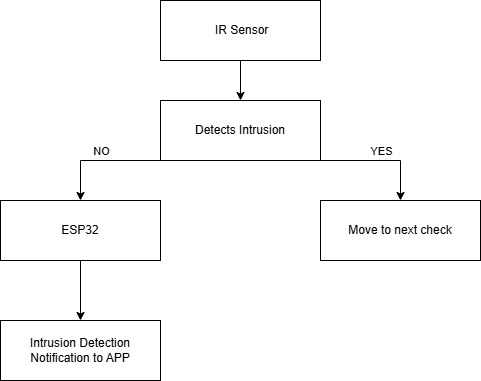

The diagram above was exported from draw.io. Its source (the exported page's mxGraphModel, read from the mxfile embedded in the PNG):
<mxGraphModel dx="1050" dy="596" grid="1" gridSize="10" guides="1" tooltips="1" connect="1" arrows="1" fold="1" page="1" pageScale="1" pageWidth="850" pageHeight="1100" math="0" shadow="0">
  <root>
    <mxCell id="0" />
    <mxCell id="1" parent="0" />
    <mxCell id="aZd2CVYL_QMCk6NnEtbW-1" value="&amp;nbsp;IR Sensor" style="rounded=0;whiteSpace=wrap;html=1;" vertex="1" parent="1">
      <mxGeometry x="320" y="40" width="160" height="60" as="geometry" />
    </mxCell>
    <mxCell id="aZd2CVYL_QMCk6NnEtbW-2" value="Detects Intrusion" style="rounded=0;whiteSpace=wrap;html=1;" vertex="1" parent="1">
      <mxGeometry x="320" y="140" width="160" height="60" as="geometry" />
    </mxCell>
    <mxCell id="aZd2CVYL_QMCk6NnEtbW-3" value="" style="endArrow=classic;html=1;rounded=0;exitX=0.5;exitY=1;exitDx=0;exitDy=0;entryX=0.5;entryY=0;entryDx=0;entryDy=0;" edge="1" parent="1" source="aZd2CVYL_QMCk6NnEtbW-1" target="aZd2CVYL_QMCk6NnEtbW-2">
      <mxGeometry width="50" height="50" relative="1" as="geometry">
        <mxPoint x="400" y="330" as="sourcePoint" />
        <mxPoint x="450" y="280" as="targetPoint" />
      </mxGeometry>
    </mxCell>
    <mxCell id="aZd2CVYL_QMCk6NnEtbW-4" value="ESP32" style="rounded=0;whiteSpace=wrap;html=1;" vertex="1" parent="1">
      <mxGeometry x="160" y="240" width="160" height="60" as="geometry" />
    </mxCell>
    <mxCell id="aZd2CVYL_QMCk6NnEtbW-5" value="Move to next check" style="rounded=0;whiteSpace=wrap;html=1;" vertex="1" parent="1">
      <mxGeometry x="480" y="240" width="160" height="60" as="geometry" />
    </mxCell>
    <mxCell id="aZd2CVYL_QMCk6NnEtbW-6" value="Intrusion Detection Notification to APP" style="rounded=0;whiteSpace=wrap;html=1;" vertex="1" parent="1">
      <mxGeometry x="160" y="360" width="160" height="60" as="geometry" />
    </mxCell>
    <mxCell id="aZd2CVYL_QMCk6NnEtbW-7" value="" style="endArrow=classic;html=1;rounded=0;exitX=0.5;exitY=1;exitDx=0;exitDy=0;entryX=0.5;entryY=0;entryDx=0;entryDy=0;" edge="1" parent="1" source="aZd2CVYL_QMCk6NnEtbW-4" target="aZd2CVYL_QMCk6NnEtbW-6">
      <mxGeometry width="50" height="50" relative="1" as="geometry">
        <mxPoint x="400" y="330" as="sourcePoint" />
        <mxPoint x="450" y="280" as="targetPoint" />
      </mxGeometry>
    </mxCell>
    <mxCell id="aZd2CVYL_QMCk6NnEtbW-8" value="" style="endArrow=classic;html=1;rounded=0;exitX=0.25;exitY=1;exitDx=0;exitDy=0;entryX=0.5;entryY=0;entryDx=0;entryDy=0;" edge="1" parent="1" source="aZd2CVYL_QMCk6NnEtbW-2" target="aZd2CVYL_QMCk6NnEtbW-4">
      <mxGeometry width="50" height="50" relative="1" as="geometry">
        <mxPoint x="400" y="330" as="sourcePoint" />
        <mxPoint x="450" y="280" as="targetPoint" />
        <Array as="points">
          <mxPoint x="240" y="200" />
        </Array>
      </mxGeometry>
    </mxCell>
    <mxCell id="aZd2CVYL_QMCk6NnEtbW-10" value="NO" style="edgeLabel;html=1;align=center;verticalAlign=middle;resizable=0;points=[];" vertex="1" connectable="0" parent="aZd2CVYL_QMCk6NnEtbW-8">
      <mxGeometry x="-0.035" relative="1" as="geometry">
        <mxPoint x="-23" y="-10" as="offset" />
      </mxGeometry>
    </mxCell>
    <mxCell id="aZd2CVYL_QMCk6NnEtbW-9" value="" style="endArrow=classic;html=1;rounded=0;exitX=0.75;exitY=1;exitDx=0;exitDy=0;entryX=0.5;entryY=0;entryDx=0;entryDy=0;" edge="1" parent="1" source="aZd2CVYL_QMCk6NnEtbW-2" target="aZd2CVYL_QMCk6NnEtbW-5">
      <mxGeometry width="50" height="50" relative="1" as="geometry">
        <mxPoint x="400" y="330" as="sourcePoint" />
        <mxPoint x="450" y="280" as="targetPoint" />
        <Array as="points">
          <mxPoint x="560" y="200" />
        </Array>
      </mxGeometry>
    </mxCell>
    <mxCell id="aZd2CVYL_QMCk6NnEtbW-11" value="YES" style="edgeLabel;html=1;align=center;verticalAlign=middle;resizable=0;points=[];" vertex="1" connectable="0" parent="aZd2CVYL_QMCk6NnEtbW-9">
      <mxGeometry x="-0.0025" y="2" relative="1" as="geometry">
        <mxPoint x="20" y="-8" as="offset" />
      </mxGeometry>
    </mxCell>
  </root>
</mxGraphModel>